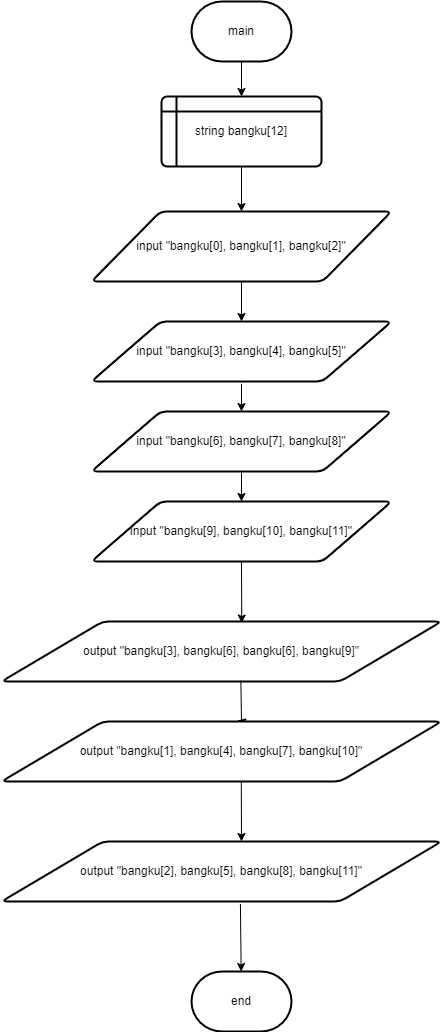

The diagram above was exported from draw.io. Its source (the exported page's mxGraphModel, read from the mxfile embedded in the PNG):
<mxGraphModel dx="2385" dy="1540" grid="1" gridSize="10" guides="1" tooltips="1" connect="1" arrows="1" fold="1" page="0" pageScale="1" pageWidth="850" pageHeight="1100" math="0" shadow="0">
  <root>
    <mxCell id="0" />
    <mxCell id="1" parent="0" />
    <mxCell id="pgUE2PuCFDtgTVSgIs5W-1" value="main" style="strokeWidth=2;html=1;shape=mxgraph.flowchart.terminator;whiteSpace=wrap;" vertex="1" parent="1">
      <mxGeometry x="150" y="-20" width="100" height="60" as="geometry" />
    </mxCell>
    <mxCell id="pgUE2PuCFDtgTVSgIs5W-2" value="" style="endArrow=classic;html=1;rounded=0;exitX=0.5;exitY=1;exitDx=0;exitDy=0;exitPerimeter=0;" edge="1" parent="1" source="pgUE2PuCFDtgTVSgIs5W-1" target="pgUE2PuCFDtgTVSgIs5W-4">
      <mxGeometry width="50" height="50" relative="1" as="geometry">
        <mxPoint x="180" y="230" as="sourcePoint" />
        <mxPoint x="200" y="110" as="targetPoint" />
      </mxGeometry>
    </mxCell>
    <mxCell id="pgUE2PuCFDtgTVSgIs5W-4" value="string bangku[12]" style="shape=internalStorage;whiteSpace=wrap;html=1;dx=15;dy=15;rounded=1;arcSize=8;strokeWidth=2;" vertex="1" parent="1">
      <mxGeometry x="120" y="75" width="160" height="70" as="geometry" />
    </mxCell>
    <mxCell id="pgUE2PuCFDtgTVSgIs5W-5" value="" style="endArrow=classic;html=1;rounded=0;exitX=0.5;exitY=1;exitDx=0;exitDy=0;" edge="1" parent="1" source="pgUE2PuCFDtgTVSgIs5W-4" target="pgUE2PuCFDtgTVSgIs5W-6">
      <mxGeometry width="50" height="50" relative="1" as="geometry">
        <mxPoint x="180" y="230" as="sourcePoint" />
        <mxPoint x="200" y="190" as="targetPoint" />
      </mxGeometry>
    </mxCell>
    <mxCell id="pgUE2PuCFDtgTVSgIs5W-6" value="input &quot;bangku[0], bangku[1], bangku[2]&quot;" style="shape=parallelogram;html=1;strokeWidth=2;perimeter=parallelogramPerimeter;whiteSpace=wrap;rounded=1;arcSize=12;size=0.23;" vertex="1" parent="1">
      <mxGeometry x="50" y="190" width="300" height="70" as="geometry" />
    </mxCell>
    <mxCell id="pgUE2PuCFDtgTVSgIs5W-7" value="" style="endArrow=classic;html=1;rounded=0;exitX=0.5;exitY=1;exitDx=0;exitDy=0;" edge="1" parent="1" source="pgUE2PuCFDtgTVSgIs5W-6" target="pgUE2PuCFDtgTVSgIs5W-8">
      <mxGeometry width="50" height="50" relative="1" as="geometry">
        <mxPoint x="180" y="230" as="sourcePoint" />
        <mxPoint x="200" y="300" as="targetPoint" />
      </mxGeometry>
    </mxCell>
    <mxCell id="pgUE2PuCFDtgTVSgIs5W-8" value="input &quot;bangku[3], bangku[4], bangku[5]&quot;" style="shape=parallelogram;html=1;strokeWidth=2;perimeter=parallelogramPerimeter;whiteSpace=wrap;rounded=1;arcSize=12;size=0.23;" vertex="1" parent="1">
      <mxGeometry x="50" y="300" width="300" height="60" as="geometry" />
    </mxCell>
    <mxCell id="pgUE2PuCFDtgTVSgIs5W-9" value="" style="endArrow=classic;html=1;rounded=0;exitX=0.5;exitY=1.038;exitDx=0;exitDy=0;exitPerimeter=0;" edge="1" parent="1" source="pgUE2PuCFDtgTVSgIs5W-8" target="pgUE2PuCFDtgTVSgIs5W-10">
      <mxGeometry width="50" height="50" relative="1" as="geometry">
        <mxPoint x="210" y="390" as="sourcePoint" />
        <mxPoint x="260" y="340" as="targetPoint" />
      </mxGeometry>
    </mxCell>
    <mxCell id="pgUE2PuCFDtgTVSgIs5W-10" value="input &quot;bangku[6], bangku[7], bangku[8]&quot;" style="shape=parallelogram;html=1;strokeWidth=2;perimeter=parallelogramPerimeter;whiteSpace=wrap;rounded=1;arcSize=12;size=0.23;" vertex="1" parent="1">
      <mxGeometry x="50" y="390" width="300" height="60" as="geometry" />
    </mxCell>
    <mxCell id="pgUE2PuCFDtgTVSgIs5W-11" value="" style="endArrow=classic;html=1;rounded=0;exitX=0.5;exitY=1;exitDx=0;exitDy=0;" edge="1" parent="1" source="pgUE2PuCFDtgTVSgIs5W-10" target="pgUE2PuCFDtgTVSgIs5W-12">
      <mxGeometry width="50" height="50" relative="1" as="geometry">
        <mxPoint x="190" y="420" as="sourcePoint" />
        <mxPoint x="200" y="480" as="targetPoint" />
      </mxGeometry>
    </mxCell>
    <mxCell id="pgUE2PuCFDtgTVSgIs5W-12" value="input &quot;bangku[9], bangku[10], bangku[11]&quot;" style="shape=parallelogram;html=1;strokeWidth=2;perimeter=parallelogramPerimeter;whiteSpace=wrap;rounded=1;arcSize=12;size=0.23;" vertex="1" parent="1">
      <mxGeometry x="50" y="480" width="300" height="60" as="geometry" />
    </mxCell>
    <mxCell id="pgUE2PuCFDtgTVSgIs5W-13" value="" style="endArrow=classic;html=1;rounded=0;exitX=0.5;exitY=1;exitDx=0;exitDy=0;entryX=0.546;entryY=0.026;entryDx=0;entryDy=0;entryPerimeter=0;" edge="1" parent="1" source="pgUE2PuCFDtgTVSgIs5W-12" target="pgUE2PuCFDtgTVSgIs5W-14">
      <mxGeometry width="50" height="50" relative="1" as="geometry">
        <mxPoint x="140" y="550" as="sourcePoint" />
        <mxPoint x="200" y="600" as="targetPoint" />
      </mxGeometry>
    </mxCell>
    <mxCell id="pgUE2PuCFDtgTVSgIs5W-14" value="output &quot;bangku[3], bangku[6], bangku[6], bangku[9]&quot;" style="shape=parallelogram;html=1;strokeWidth=2;perimeter=parallelogramPerimeter;whiteSpace=wrap;rounded=1;arcSize=12;size=0.23;shadow=0;" vertex="1" parent="1">
      <mxGeometry x="-40" y="600" width="440" height="60" as="geometry" />
    </mxCell>
    <mxCell id="pgUE2PuCFDtgTVSgIs5W-15" value="" style="endArrow=classic;html=1;rounded=0;exitX=0.544;exitY=0.989;exitDx=0;exitDy=0;exitPerimeter=0;entryX=0.536;entryY=-0.016;entryDx=0;entryDy=0;entryPerimeter=0;" edge="1" parent="1" source="pgUE2PuCFDtgTVSgIs5W-14" target="pgUE2PuCFDtgTVSgIs5W-16">
      <mxGeometry width="50" height="50" relative="1" as="geometry">
        <mxPoint x="240" y="550" as="sourcePoint" />
        <mxPoint x="200" y="700" as="targetPoint" />
        <Array as="points">
          <mxPoint x="200" y="700" />
        </Array>
      </mxGeometry>
    </mxCell>
    <mxCell id="pgUE2PuCFDtgTVSgIs5W-16" value="output &quot;bangku[1], bangku[4], bangku[7], bangku[10]&quot;" style="shape=parallelogram;html=1;strokeWidth=2;perimeter=parallelogramPerimeter;whiteSpace=wrap;rounded=1;arcSize=12;size=0.23;" vertex="1" parent="1">
      <mxGeometry x="-40" y="700" width="440" height="60" as="geometry" />
    </mxCell>
    <mxCell id="pgUE2PuCFDtgTVSgIs5W-17" value="" style="endArrow=classic;html=1;rounded=0;exitX=0.545;exitY=1.012;exitDx=0;exitDy=0;exitPerimeter=0;" edge="1" parent="1" source="pgUE2PuCFDtgTVSgIs5W-16">
      <mxGeometry width="50" height="50" relative="1" as="geometry">
        <mxPoint x="209.6800000000001" y="760" as="sourcePoint" />
        <mxPoint x="200.00000000000003" y="820" as="targetPoint" />
      </mxGeometry>
    </mxCell>
    <mxCell id="pgUE2PuCFDtgTVSgIs5W-19" value="output &quot;bangku[2], bangku[5], bangku[8], bangku[11]&quot;" style="shape=parallelogram;html=1;strokeWidth=2;perimeter=parallelogramPerimeter;whiteSpace=wrap;rounded=1;arcSize=12;size=0.23;" vertex="1" parent="1">
      <mxGeometry x="-40" y="820" width="440" height="60" as="geometry" />
    </mxCell>
    <mxCell id="pgUE2PuCFDtgTVSgIs5W-20" value="" style="endArrow=classic;html=1;rounded=0;exitX=0.543;exitY=1.044;exitDx=0;exitDy=0;exitPerimeter=0;" edge="1" parent="1" source="pgUE2PuCFDtgTVSgIs5W-19" target="pgUE2PuCFDtgTVSgIs5W-21">
      <mxGeometry width="50" height="50" relative="1" as="geometry">
        <mxPoint x="240" y="820" as="sourcePoint" />
        <mxPoint x="290" y="770" as="targetPoint" />
      </mxGeometry>
    </mxCell>
    <mxCell id="pgUE2PuCFDtgTVSgIs5W-21" value="end" style="strokeWidth=2;html=1;shape=mxgraph.flowchart.terminator;whiteSpace=wrap;" vertex="1" parent="1">
      <mxGeometry x="150" y="949.9999999999998" width="100" height="60" as="geometry" />
    </mxCell>
  </root>
</mxGraphModel>